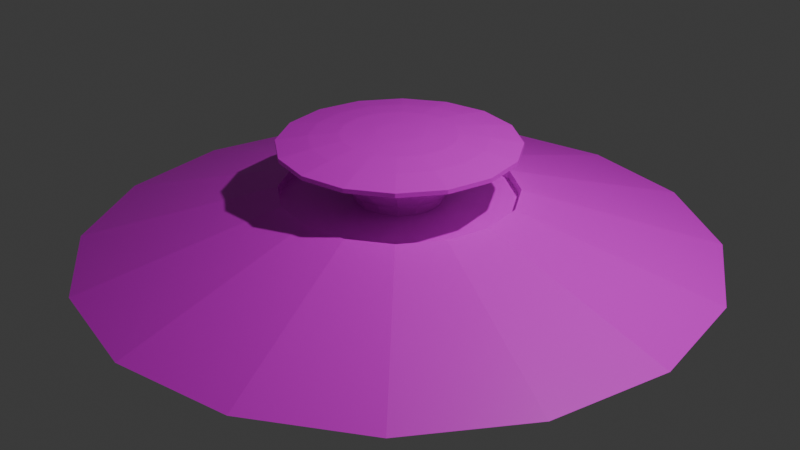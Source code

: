 # Source: eco_vent_switched_on.blend  (saved by Blender 4.0.36; exported with 4.5.12 LTS)
import bpy
from mathutils import Matrix  # noqa: F401  (used for matrix-valued properties, if any)

bpy.ops.wm.read_factory_settings(use_empty=True)
scene = bpy.context.scene
scene.name = 'Scene'

# ---- collections
col_collection = bpy.data.collections.new('Collection'); scene.collection.children.link(col_collection)

# ---- images (referenced by path relative to the original .blend; pixels are not part of the script)
import os
ASSET_DIR = os.environ.get("B2B_ASSET_DIR", "")  # directory of the original .blend (textures are referenced by path, not embedded)
HERE = os.path.dirname(os.path.abspath(__file__))  # packed textures are extracted next to this script under _unpacked/

def load_image(name, relpath, width, height, colorspace="sRGB"):
    """Load a texture the original file referenced (path relative to the .blend, or extracted next to this script)."""
    p = next((c for c in (os.path.join(HERE, relpath), os.path.join(ASSET_DIR, relpath)) if relpath and os.path.exists(c)), "")
    if p:
        img = bpy.data.images.load(p, check_existing=True)
        img.name = name
    else:  # same state as the original file: an image datablock whose file is absent (Cycles renders it pink)
        img = bpy.data.images.new(name, width, height)
        img.source = "FILE"
        img.filepath = "//" + (relpath or name)
    img.colorspace_settings.name = colorspace
    return img
img_eco_vent = load_image('eco_vent', 'eco_vent.png', 1024, 1024, 'sRGB')

# ---- materials (node trees are filled in below, after node groups)
mat_eco_vent_001 = bpy.data.materials.new('eco_vent.001')
mat_eco_vent_001.use_transparent_shadow = False
mat_eco_vent = bpy.data.materials.new('eco_vent')
mat_eco_vent.use_transparent_shadow = False

# ---- material node trees
mat_eco_vent_001.use_nodes = True; mat_eco_vent_001.node_tree.nodes.clear()
_N = mat_eco_vent_001.node_tree.nodes; _L = mat_eco_vent_001.node_tree.links
n0 = _N.new('ShaderNodeBsdfPrincipled'); n0.name = 'Principled BSDF'; n0.location = (10, 300)
n0.inputs[3].default_value = 1.45
n1 = _N.new('ShaderNodeOutputMaterial'); n1.name = 'Material Output'; n1.location = (300, 300)
n2 = _N.new('ShaderNodeTexImage'); n2.name = 'Image Texture'; n2.location = (-280, 275)
n2.image = img_eco_vent
n2.interpolation = 'Closest'
_L.new(n0.outputs[0], n1.inputs[0])
_L.new(n2.outputs[0], n0.inputs[0])
n1.is_active_output = True
mat_eco_vent.use_nodes = True; mat_eco_vent.node_tree.nodes.clear()
_N = mat_eco_vent.node_tree.nodes; _L = mat_eco_vent.node_tree.links
n0 = _N.new('ShaderNodeBsdfPrincipled'); n0.name = 'Principled BSDF'; n0.location = (10, 300)
n0.inputs[3].default_value = 1.45
n1 = _N.new('ShaderNodeOutputMaterial'); n1.name = 'Material Output'; n1.location = (300, 300)
n2 = _N.new('ShaderNodeTexImage'); n2.name = 'Image Texture'; n2.location = (-280, 275)
n2.image = img_eco_vent
n2.interpolation = 'Closest'
_L.new(n0.outputs[0], n1.inputs[0])
_L.new(n2.outputs[0], n0.inputs[0])
n1.is_active_output = True

# ---- world
world_world = bpy.data.worlds.new('World'); scene.world = world_world
world_world.use_nodes = True; world_world.node_tree.nodes.clear()
_N = world_world.node_tree.nodes; _L = world_world.node_tree.links
n0 = _N.new('ShaderNodeOutputWorld'); n0.name = 'World Output'; n0.location = (300, 300)
n1 = _N.new('ShaderNodeBackground'); n1.name = 'Background'; n1.location = (10, 300)
n1.inputs[0].default_value = (0.05088, 0.05088, 0.05088, 1.0)
_L.new(n1.outputs[0], n0.inputs[0])
n0.is_active_output = True
world_world.color = (0.05088, 0.05088, 0.05088)
world_world.use_sun_shadow = False
world_world.sun_shadow_jitter_overblur = 0.0

# ---- cameras
cam_camera = bpy.data.cameras.new('Camera')
cam_camera.clip_end = 100.0
cam_camera.ortho_scale = 7.314

# ---- lights
light_light = bpy.data.lights.new('Light', 'POINT')
light_light.transmission_factor = 0.0
light_light.use_soft_falloff = False
light_light.energy = 1000.0
light_light.shadow_soft_size = 0.1
light_light.shadow_maximum_resolution = 0.006
light_light.use_absolute_resolution = True

# ---- meshes
me_cylinder_001 = bpy.data.meshes.new('Cylinder.001')
me_cylinder_001.from_pydata([(-1.229e-09, 1.22, 0.3414), (-1.229e-09, 1.22, 0.2414), (0.4669, 1.127, 0.3414), (0.4669, 1.127, 0.2414), (0.8627, 0.8627, 0.3414), (0.8627, 0.8627, 0.2414), (1.127, 0.4669, 0.3414), (1.127, 0.4669, 0.2414), (1.22, -1.639e-09, 0.3414), (1.22, -1.639e-09, 0.2414), (1.127, -0.4669, 0.3414), (1.127, -0.4669, 0.2414), (0.8627, -0.8627, 0.3414), (0.8627, -0.8627, 0.2414), (0.4669, -1.127, 0.3414), (0.4669, -1.127, 0.2414), (-1.229e-09, -1.22, 0.3414), (-1.229e-09, -1.22, 0.2414), (-0.4669, -1.127, 0.3414), (-0.4669, -1.127, 0.2414), (-0.8627, -0.8627, 0.3414), (-0.8627, -0.8627, 0.2414), (-1.127, -0.4669, 0.3414), (-1.127, -0.4669, 0.2414), (-1.22, -1.639e-09, 0.3414), (-1.22, -1.639e-09, 0.2414), (-1.127, 0.4669, 0.3414), (-1.127, 0.4669, 0.2414), (-0.8627, 0.8627, 0.3414), (-0.8627, 0.8627, 0.2414), (-0.4669, 1.127, 0.3414), (-0.4669, 1.127, 0.2414), (3.776e-08, 3.283, -0.2455), (1.257, 3.033, -0.2455), (2.322, 2.322, -0.2455), (3.033, 1.257, -0.2455), (3.283, 1.992e-08, -0.2455), (3.033, -1.257, -0.2455), (2.322, -2.322, -0.2455), (1.257, -3.033, -0.2455), (3.776e-08, -3.283, -0.2455), (-1.257, -3.033, -0.2455), (-2.322, -2.322, -0.2455), (-3.033, -1.257, -0.2455), (-3.283, 1.992e-08, -0.2455), (-3.033, 1.257, -0.2455), (-2.322, 2.322, -0.2455), (-1.257, 3.033, -0.2455), (0.0, -0.5, 0.3631), (0.1913, -0.4619, 0.3631), (0.0, 8.228e-08, -0.6369), (-0.1913, -0.4619, 0.3631), (-0.3536, -0.3536, 0.3631), (-0.4619, -0.1913, 0.3631), (-0.5, -5.143e-09, 0.3631), (-0.4619, 0.1913, 0.3631), (-0.3536, 0.3536, 0.3631), (-0.1913, 0.4619, 0.3631), (0.0, 0.5, 0.3631), (0.1913, 0.4619, 0.3631), (0.3536, 0.3536, 0.3631), (0.4619, 0.1913, 0.3631), (0.5, -5.143e-09, 0.3631), (0.4619, -0.1913, 0.3631), (0.3536, -0.3536, 0.3631), (-6.017e-09, -0.7877, 0.6092), (0.3014, -0.7278, 0.6092), (-0.3014, -0.7278, 0.6092), (-0.557, -0.557, 0.6092), (-0.7278, -0.3014, 0.6092), (-0.7877, -3.93e-08, 0.6092), (-0.7278, 0.3014, 0.6092), (-0.557, 0.557, 0.6092), (-0.3014, 0.7278, 0.6092), (-6.017e-09, 0.7877, 0.6092), (0.3014, 0.7278, 0.6092), (0.557, 0.557, 0.6092), (0.7278, 0.3014, 0.6092), (0.7877, -3.93e-08, 0.6092), (0.7278, -0.3014, 0.6092), (0.557, -0.557, 0.6092), (-7.752e-09, -1.223, 0.8007), (0.468, -1.13, 0.8007), (-0.468, -1.13, 0.8007), (-0.8648, -0.8648, 0.8007), (-1.13, -0.468, 0.8007), (-1.223, -4.901e-08, 0.8007), (-1.13, 0.468, 0.8007), (-0.8648, 0.8648, 0.8007), (-0.468, 1.13, 0.8007), (-7.752e-09, 1.223, 0.8007), (0.468, 1.13, 0.8007), (0.8648, 0.8648, 0.8007), (1.13, 0.468, 0.8007), (1.223, -4.901e-08, 0.8007), (1.13, -0.468, 0.8007), (0.8648, -0.8648, 0.8007), (-6.58e-09, -1.223, 0.8444), (0.468, -1.13, 0.8444), (-0.468, -1.13, 0.8444), (-0.8648, -0.8648, 0.8444), (-1.13, -0.468, 0.8444), (-1.223, -5.07e-08, 0.8444), (-1.13, 0.468, 0.8444), (-0.8648, 0.8648, 0.8444), (-0.468, 1.13, 0.8444), (-6.58e-09, 1.223, 0.8444), (0.468, 1.13, 0.8444), (0.8648, 0.8648, 0.8444), (1.13, 0.468, 0.8444), (1.223, -5.07e-08, 0.8444), (1.13, -0.468, 0.8444), (0.8648, -0.8648, 0.8444), (-1.001e-08, -0.8986, 0.8966), (0.3439, -0.8302, 0.8966), (-0.3439, -0.8302, 0.8966), (-0.6354, -0.6354, 0.8966), (-0.8302, -0.3439, 0.8966), (-0.8986, -4.618e-08, 0.8966), (-0.8302, 0.3439, 0.8966), (-0.6354, 0.6354, 0.8966), (-0.3439, 0.8302, 0.8966), (-1.001e-08, 0.8986, 0.8966), (0.3439, 0.8302, 0.8966), (0.6354, 0.6354, 0.8966), (0.8302, 0.3439, 0.8966), (0.8986, -4.618e-08, 0.8966), (0.8302, -0.3439, 0.8966), (0.6354, -0.6354, 0.8966), (-9.662e-09, -0.5921, 0.9296), (0.2266, -0.547, 0.9296), (-0.2266, -0.547, 0.9296), (-0.4186, -0.4186, 0.9296), (-0.547, -0.2266, 0.9296), (-0.5921, -4.259e-08, 0.9296), (-0.547, 0.2266, 0.9296), (-0.4186, 0.4186, 0.9296), (-0.2266, 0.547, 0.9296), (-9.662e-09, 0.5921, 0.9296), (0.2266, 0.547, 0.9296), (0.4186, 0.4186, 0.9296), (0.547, 0.2266, 0.9296), (0.5921, -4.259e-08, 0.9296), (0.547, -0.2266, 0.9296), (0.4186, -0.4186, 0.9296), (-8.234e-09, -0.2434, 0.9443), (0.09314, -0.2249, 0.9443), (-0.09314, -0.2249, 0.9443), (-0.1721, -0.1721, 0.9443), (-0.2249, -0.09314, 0.9443), (-0.2434, -2.988e-08, 0.9443), (-0.2249, 0.09314, 0.9443), (-0.1721, 0.1721, 0.9443), (-0.09314, 0.2249, 0.9443), (-8.234e-09, 0.2434, 0.9443), (0.09314, 0.2249, 0.9443), (0.1721, 0.1721, 0.9443), (0.2249, 0.09314, 0.9443), (0.2434, -2.988e-08, 0.9443), (0.2249, -0.09314, 0.9443), (0.1721, -0.1721, 0.9443)], [], [(0, 1, 3, 2), (2, 3, 5, 4), (4, 5, 7, 6), (6, 7, 9, 8), (8, 9, 11, 10), (10, 11, 13, 12), (12, 13, 15, 14), (14, 15, 17, 16), (16, 17, 19, 18), (18, 19, 21, 20), (20, 21, 23, 22), (22, 23, 25, 24), (24, 25, 27, 26), (26, 27, 29, 28), (9, 5, 21), (28, 29, 31, 30), (30, 31, 1, 0), (8, 10, 37, 36), (18, 20, 42, 41), (28, 30, 47, 46), (4, 6, 35, 34), (14, 16, 40, 39), (24, 26, 45, 44), (0, 2, 33, 32), (10, 12, 38, 37), (20, 22, 43, 42), (30, 0, 32, 47), (6, 8, 36, 35), (16, 18, 41, 40), (26, 28, 46, 45), (2, 4, 34, 33), (12, 14, 39, 38), (22, 24, 44, 43), (5, 3, 1), (1, 31, 29), (29, 27, 25), (25, 23, 21), (21, 19, 17), (17, 15, 13), (13, 11, 9), (9, 7, 5), (5, 1, 29), (29, 25, 5), (25, 21, 5), (21, 17, 13), (13, 9, 21), (63, 62, 78, 79), (48, 50, 49), (51, 50, 48), (52, 50, 51), (53, 50, 52), (54, 50, 53), (55, 50, 54), (56, 50, 55), (57, 50, 56), (58, 50, 57), (59, 50, 58), (60, 50, 59), (61, 50, 60), (62, 50, 61), (63, 50, 62), (64, 50, 63), (49, 50, 64), (66, 80, 96, 82), (52, 51, 67, 68), (56, 55, 71, 72), (60, 59, 75, 76), (64, 63, 79, 80), (53, 52, 68, 69), (57, 56, 72, 73), (61, 60, 76, 77), (49, 64, 80, 66), (54, 53, 69, 70), (48, 49, 66, 65), (58, 57, 73, 74), (62, 61, 77, 78), (55, 54, 70, 71), (51, 48, 65, 67), (59, 58, 74, 75), (95, 94, 110, 111), (74, 73, 89, 90), (67, 65, 81, 83), (75, 74, 90, 91), (68, 67, 83, 84), (76, 75, 91, 92), (69, 68, 84, 85), (77, 76, 92, 93), (70, 69, 85, 86), (78, 77, 93, 94), (71, 70, 86, 87), (79, 78, 94, 95), (72, 71, 87, 88), (80, 79, 95, 96), (73, 72, 88, 89), (65, 66, 82, 81), (110, 109, 125, 126), (88, 87, 103, 104), (96, 95, 111, 112), (89, 88, 104, 105), (81, 82, 98, 97), (82, 96, 112, 98), (90, 89, 105, 106), (83, 81, 97, 99), (91, 90, 106, 107), (84, 83, 99, 100), (92, 91, 107, 108), (85, 84, 100, 101), (93, 92, 108, 109), (86, 85, 101, 102), (94, 93, 109, 110), (87, 86, 102, 103), (116, 115, 131, 132), (103, 102, 118, 119), (111, 110, 126, 127), (104, 103, 119, 120), (112, 111, 127, 128), (105, 104, 120, 121), (97, 98, 114, 113), (98, 112, 128, 114), (106, 105, 121, 122), (99, 97, 113, 115), (107, 106, 122, 123), (100, 99, 115, 116), (108, 107, 123, 124), (101, 100, 116, 117), (109, 108, 124, 125), (102, 101, 117, 118), (137, 136, 152, 153), (124, 123, 139, 140), (117, 116, 132, 133), (125, 124, 140, 141), (118, 117, 133, 134), (126, 125, 141, 142), (119, 118, 134, 135), (127, 126, 142, 143), (120, 119, 135, 136), (128, 127, 143, 144), (121, 120, 136, 137), (113, 114, 130, 129), (114, 128, 144, 130), (122, 121, 137, 138), (115, 113, 129, 131), (123, 122, 138, 139), (159, 155, 151), (129, 130, 146, 145), (130, 144, 160, 146), (138, 137, 153, 154), (131, 129, 145, 147), (139, 138, 154, 155), (132, 131, 147, 148), (140, 139, 155, 156), (133, 132, 148, 149), (141, 140, 156, 157), (134, 133, 149, 150), (142, 141, 157, 158), (135, 134, 150, 151), (143, 142, 158, 159), (136, 135, 151, 152), (144, 143, 159, 160), (147, 145, 159), (145, 146, 159), (146, 160, 159), (159, 158, 157), (157, 156, 155), (155, 154, 153), (153, 152, 151), (151, 150, 147), (150, 149, 147), (149, 148, 147), (159, 157, 155), (155, 153, 151), (147, 159, 151)])
me_cylinder_001.polygons.foreach_set('material_index', [0, 0, 0, 0, 0, 0, 0, 0, 0, 0, 0, 0, 0, 0, 0, 0, 0, 0, 0, 0, 0, 0, 0, 0, 0, 0, 0, 0, 0, 0, 0, 0, 0, 0, 0, 0, 0, 0, 0, 0, 0, 0, 0, 0, 0, 0, 1, 1, 1, 1, 1, 1, 1, 1, 1, 1, 1, 1, 1, 1, 1, 1, 1, 1, 1, 1, 1, 1, 1, 1, 1, 1, 1, 1, 1, 1, 1, 1, 1, 1, 1, 1, 1, 1, 1, 1, 1, 1, 1, 1, 1, 1, 1, 1, 1, 1, 1, 1, 1, 1, 1, 1, 1, 1, 1, 1, 1, 1, 1, 1, 1, 1, 1, 1, 1, 1, 1, 1, 1, 1, 1, 1, 1, 1, 1, 1, 1, 1, 1, 1, 1, 1, 1, 1, 1, 1, 1, 1, 1, 1, 1, 1, 1, 1, 1, 1, 1, 1, 1, 1, 1, 1, 1, 1, 1, 1, 1, 1, 1, 1, 1, 1, 1, 1, 1, 1, 1, 1, 1, 1, 1, 1])
_uv = me_cylinder_001.uv_layers.new(name='UVMap')
_uv.uv.foreach_set('vector', [0.0625, 0.9844, 0.0625, 1.0, 0.0, 1.0, 0.0, 0.9844, 0.0625, 0.9844, 0.0625, 1.0, 0.0, 1.0, 0.0, 0.9844, 0.0625, 0.9844, 0.0625, 1.0, 0.0, 1.0, 0.0, 0.9844, 0.0625, 0.9844, 0.0625, 1.0, 0.0, 1.0, 0.0, 0.9844, 0.0625, 0.9844, 0.0625, 1.0, 0.0, 1.0, 0.0, 0.9844, 0.0625, 0.9844, 0.0625, 1.0, 0.0, 1.0, 0.0, 0.9844, 0.0625, 0.9844, 0.0625, 1.0, 0.0, 1.0, 0.0, 0.9844, 0.0625, 0.9844, 0.0625, 1.0, 0.0, 1.0, 0.0, 0.9844, 0.0625, 0.9844, 0.0625, 1.0, 0.0, 1.0, 0.0, 0.9844, 0.0625, 0.9844, 0.0625, 1.0, 0.0, 1.0, 0.0, 0.9844, 0.0625, 0.9844, 0.0625, 1.0, 0.0, 1.0, 0.0, 0.9844, 0.0625, 0.9844, 0.0625, 1.0, 0.0, 1.0, 0.0, 0.9844, 0.0625, 0.9844, 0.0625, 1.0, 0.0, 1.0, 0.0, 0.9844, 0.0625, 0.9844, 0.0625, 1.0, 0.0, 1.0, 0.0, 0.9844, 0.4488, 0.25, 0.3906, 0.3906, 0.1094, 0.1094, 0.0625, 0.9844, 0.0625, 1.0, 0.0, 1.0, 0.0, 0.9844, 0.0625, 0.9844, 0.0625, 1.0, 0.0, 1.0, 0.0, 0.9844, 0.4688, 1.0, 0.3906, 1.0, 0.3594, 0.625, 0.5, 0.625, 0.8438, 1.0, 0.7656, 1.0, 0.7344, 0.625, 0.875, 0.625, 0.2188, 1.0, 0.1406, 1.0, 0.1094, 0.625, 0.25, 0.625, 0.7188, 1.0, 0.6406, 1.0, 0.6094, 0.625, 0.75, 0.625, 0.09375, 1.0, 0.01562, 1.0, -0.01562, 0.625, 0.125, 0.625, 0.4688, 1.0, 0.3906, 1.0, 0.3594, 0.625, 0.5, 0.625, 0.9688, 1.0, 0.8906, 1.0, 0.8594, 0.625, 1.0, 0.625, 0.3438, 1.0, 0.2656, 1.0, 0.2344, 0.625, 0.375, 0.625, 0.7188, 1.0, 0.6406, 1.0, 0.6094, 0.625, 0.75, 0.625, 0.09375, 1.0, 0.01562, 1.0, -0.01562, 0.625, 0.125, 0.625, 0.5938, 1.0, 0.5156, 1.0, 0.4844, 0.625, 0.625, 0.625, 0.9688, 1.0, 0.8906, 1.0, 0.8594, 0.625, 1.0, 0.625, 0.3438, 1.0, 0.2656, 1.0, 0.2344, 0.625, 0.375, 0.625, 0.8438, 1.0, 0.7656, 1.0, 0.7344, 0.625, 0.875, 0.625, 0.2188, 1.0, 0.1406, 1.0, 0.1094, 0.625, 0.25, 0.625, 0.5938, 1.0, 0.5156, 1.0, 0.4844, 0.625, 0.625, 0.625, 0.3906, 0.3906, 0.3261, 0.4336, 0.25, 0.4488, 0.25, 0.4488, 0.1739, 0.4336, 0.1094, 0.3906, 0.1094, 0.3906, 0.06635, 0.3261, 0.05122, 0.25, 0.05122, 0.25, 0.06635, 0.1739, 0.1094, 0.1094, 0.1094, 0.1094, 0.1739, 0.06635, 0.25, 0.05122, 0.25, 0.05122, 0.3261, 0.06635, 0.3906, 0.1094, 0.3906, 0.1094, 0.4336, 0.1739, 0.4488, 0.25, 0.4488, 0.25, 0.4336, 0.3261, 0.3906, 0.3906, 0.3906, 0.3906, 0.25, 0.4488, 0.1094, 0.3906, 0.1094, 0.3906, 0.05122, 0.25, 0.3906, 0.3906, 0.05122, 0.25, 0.1094, 0.1094, 0.3906, 0.3906, 0.1094, 0.1094, 0.25, 0.05122, 0.3906, 0.1094, 0.3906, 0.1094, 0.4488, 0.25, 0.1094, 0.1094, 0.05469, 0.5312, 0.1016, 0.5312, 0.1094, 0.625, 0.04688, 0.625, 0.04688, 0.625, 0.02344, 0.4219, 0.0, 0.625, 0.04688, 0.625, 0.02344, 0.4219, 0.0, 0.625, 0.04688, 0.625, 0.02344, 0.4219, 0.0, 0.625, 0.04688, 0.625, 0.02344, 0.4219, 0.0, 0.625, 0.04688, 0.625, 0.02344, 0.4219, 0.0, 0.625, 0.04688, 0.625, 0.02344, 0.4219, 0.0, 0.625, 0.04688, 0.625, 0.02344, 0.4219, 0.0, 0.625, 0.04688, 0.625, 0.02344, 0.4219, 0.0, 0.625, 0.04688, 0.625, 0.02344, 0.4219, 0.0, 0.625, 0.04688, 0.625, 0.02344, 0.4219, 0.0, 0.625, 0.04688, 0.625, 0.02344, 0.4219, 0.0, 0.625, 0.04688, 0.625, 0.02344, 0.4219, 0.0, 0.625, 0.04688, 0.625, 0.02344, 0.4219, 0.0, 0.625, 0.04688, 0.625, 0.02344, 0.4219, 0.0, 0.625, 0.04688, 0.625, 0.02344, 0.4219, 0.0, 0.625, 0.04688, 0.625, 0.02344, 0.4219, 0.0, 0.625, 0.125, 0.5312, 0.1875, 0.5312, 0.2031, 0.625, 0.1094, 0.625, 0.05469, 0.5312, 0.1016, 0.5312, 0.1094, 0.625, 0.04688, 0.625, 0.05469, 0.5312, 0.1016, 0.5312, 0.1094, 0.625, 0.04688, 0.625, 0.05469, 0.5312, 0.1016, 0.5312, 0.1094, 0.625, 0.04688, 0.625, 0.05469, 0.5312, 0.1016, 0.5312, 0.1094, 0.625, 0.04688, 0.625, 0.05469, 0.5312, 0.1016, 0.5312, 0.1094, 0.625, 0.04688, 0.625, 0.05469, 0.5312, 0.1016, 0.5312, 0.1094, 0.625, 0.04688, 0.625, 0.05469, 0.5312, 0.1016, 0.5312, 0.1094, 0.625, 0.04688, 0.625, 0.05469, 0.5312, 0.1016, 0.5312, 0.1094, 0.625, 0.04688, 0.625, 0.05469, 0.5312, 0.1016, 0.5312, 0.1094, 0.625, 0.04688, 0.625, 0.05469, 0.5312, 0.1016, 0.5312, 0.1094, 0.625, 0.04688, 0.625, 0.05469, 0.5312, 0.1016, 0.5312, 0.1094, 0.625, 0.04688, 0.625, 0.05469, 0.5312, 0.1016, 0.5312, 0.1094, 0.625, 0.04688, 0.625, 0.05469, 0.5312, 0.1016, 0.5312, 0.1094, 0.625, 0.04688, 0.625, 0.05469, 0.5312, 0.1016, 0.5312, 0.1094, 0.625, 0.04688, 0.625, 0.05469, 0.5312, 0.1016, 0.5312, 0.1094, 0.625, 0.04688, 0.625, 0.2031, 0.6094, 0.2969, 0.6094, 0.2969, 0.625, 0.2031, 0.625, 0.125, 0.5312, 0.1875, 0.5312, 0.2031, 0.625, 0.1094, 0.625, 0.125, 0.5312, 0.1875, 0.5312, 0.2031, 0.625, 0.1094, 0.625, 0.125, 0.5312, 0.1875, 0.5312, 0.2031, 0.625, 0.1094, 0.625, 0.125, 0.5312, 0.1875, 0.5312, 0.2031, 0.625, 0.1094, 0.625, 0.125, 0.5312, 0.1875, 0.5312, 0.2031, 0.625, 0.1094, 0.625, 0.125, 0.5312, 0.1875, 0.5312, 0.2031, 0.625, 0.1094, 0.625, 0.125, 0.5312, 0.1875, 0.5312, 0.2031, 0.625, 0.1094, 0.625, 0.125, 0.5312, 0.1875, 0.5312, 0.2031, 0.625, 0.1094, 0.625, 0.125, 0.5312, 0.1875, 0.5312, 0.2031, 0.625, 0.1094, 0.625, 0.125, 0.5312, 0.1875, 0.5312, 0.2031, 0.625, 0.1094, 0.625, 0.125, 0.5312, 0.1875, 0.5312, 0.2031, 0.625, 0.1094, 0.625, 0.125, 0.5312, 0.1875, 0.5312, 0.2031, 0.625, 0.1094, 0.625, 0.125, 0.5312, 0.1875, 0.5312, 0.2031, 0.625, 0.1094, 0.625, 0.125, 0.5312, 0.1875, 0.5312, 0.2031, 0.625, 0.1094, 0.625, 0.125, 0.5312, 0.1875, 0.5312, 0.2031, 0.625, 0.1094, 0.625, 0.2969, 0.5312, 0.3906, 0.5312, 0.375, 0.5938, 0.3125, 0.5938, 0.2031, 0.6094, 0.2969, 0.6094, 0.2969, 0.625, 0.2031, 0.625, 0.2031, 0.6094, 0.2969, 0.6094, 0.2969, 0.625, 0.2031, 0.625, 0.2031, 0.6094, 0.2969, 0.6094, 0.2969, 0.625, 0.2031, 0.625, 0.2031, 0.6094, 0.2969, 0.6094, 0.2969, 0.625, 0.2031, 0.625, 0.2031, 0.6094, 0.2969, 0.6094, 0.2969, 0.625, 0.2031, 0.625, 0.2031, 0.6094, 0.2969, 0.6094, 0.2969, 0.625, 0.2031, 0.625, 0.2031, 0.6094, 0.2969, 0.6094, 0.2969, 0.625, 0.2031, 0.625, 0.2031, 0.6094, 0.2969, 0.6094, 0.2969, 0.625, 0.2031, 0.625, 0.2031, 0.6094, 0.2969, 0.6094, 0.2969, 0.625, 0.2031, 0.625, 0.2031, 0.6094, 0.2969, 0.6094, 0.2969, 0.625, 0.2031, 0.625, 0.2031, 0.6094, 0.2969, 0.6094, 0.2969, 0.625, 0.2031, 0.625, 0.2031, 0.6094, 0.2969, 0.6094, 0.2969, 0.625, 0.2031, 0.625, 0.2031, 0.6094, 0.2969, 0.6094, 0.2969, 0.625, 0.2031, 0.625, 0.2031, 0.6094, 0.2969, 0.6094, 0.2969, 0.625, 0.2031, 0.625, 0.2031, 0.6094, 0.2969, 0.6094, 0.2969, 0.625, 0.2031, 0.625, 0.3906, 0.5312, 0.4531, 0.5312, 0.4453, 0.5938, 0.3984, 0.5938, 0.2969, 0.5312, 0.3906, 0.5312, 0.375, 0.5938, 0.3125, 0.5938, 0.2969, 0.5312, 0.3906, 0.5312, 0.375, 0.5938, 0.3125, 0.5938, 0.2969, 0.5312, 0.3906, 0.5312, 0.375, 0.5938, 0.3125, 0.5938, 0.2969, 0.5312, 0.3906, 0.5312, 0.375, 0.5938, 0.3125, 0.5938, 0.2969, 0.5312, 0.3906, 0.5312, 0.375, 0.5938, 0.3125, 0.5938, 0.2969, 0.5312, 0.3906, 0.5312, 0.375, 0.5938, 0.3125, 0.5938, 0.2969, 0.5312, 0.3906, 0.5312, 0.375, 0.5938, 0.3125, 0.5938, 0.2969, 0.5312, 0.3906, 0.5312, 0.375, 0.5938, 0.3125, 0.5938, 0.2969, 0.5312, 0.3906, 0.5312, 0.375, 0.5938, 0.3125, 0.5938, 0.2969, 0.5312, 0.3906, 0.5312, 0.375, 0.5938, 0.3125, 0.5938, 0.2969, 0.5312, 0.3906, 0.5312, 0.375, 0.5938, 0.3125, 0.5938, 0.2969, 0.5312, 0.3906, 0.5312, 0.375, 0.5938, 0.3125, 0.5938, 0.2969, 0.5312, 0.3906, 0.5312, 0.375, 0.5938, 0.3125, 0.5938, 0.2969, 0.5312, 0.3906, 0.5312, 0.375, 0.5938, 0.3125, 0.5938, 0.2969, 0.5312, 0.3906, 0.5312, 0.375, 0.5938, 0.3125, 0.5938, 0.4609, 0.5312, 0.5078, 0.5312, 0.4922, 0.5938, 0.4766, 0.5938, 0.3906, 0.5312, 0.4531, 0.5312, 0.4453, 0.5938, 0.3984, 0.5938, 0.3906, 0.5312, 0.4531, 0.5312, 0.4453, 0.5938, 0.3984, 0.5938, 0.3906, 0.5312, 0.4531, 0.5312, 0.4453, 0.5938, 0.3984, 0.5938, 0.3906, 0.5312, 0.4531, 0.5312, 0.4453, 0.5938, 0.3984, 0.5938, 0.3906, 0.5312, 0.4531, 0.5312, 0.4453, 0.5938, 0.3984, 0.5938, 0.3906, 0.5312, 0.4531, 0.5312, 0.4453, 0.5938, 0.3984, 0.5938, 0.3906, 0.5312, 0.4531, 0.5312, 0.4453, 0.5938, 0.3984, 0.5938, 0.3906, 0.5312, 0.4531, 0.5312, 0.4453, 0.5938, 0.3984, 0.5938, 0.3906, 0.5312, 0.4531, 0.5312, 0.4453, 0.5938, 0.3984, 0.5938, 0.3906, 0.5312, 0.4531, 0.5312, 0.4453, 0.5938, 0.3984, 0.5938, 0.3906, 0.5312, 0.4531, 0.5312, 0.4453, 0.5938, 0.3984, 0.5938, 0.3906, 0.5312, 0.4531, 0.5312, 0.4453, 0.5938, 0.3984, 0.5938, 0.3906, 0.5312, 0.4531, 0.5312, 0.4453, 0.5938, 0.3984, 0.5938, 0.3906, 0.5312, 0.4531, 0.5312, 0.4453, 0.5938, 0.3984, 0.5938, 0.3906, 0.5312, 0.4531, 0.5312, 0.4453, 0.5938, 0.3984, 0.5938, 0.6268, 0.567, 0.5983, 0.4982, 0.5295, 0.5267, 0.4609, 0.5312, 0.5078, 0.5312, 0.4922, 0.5938, 0.4766, 0.5938, 0.4609, 0.5312, 0.5078, 0.5312, 0.4922, 0.5938, 0.4766, 0.5938, 0.4609, 0.5312, 0.5078, 0.5312, 0.4922, 0.5938, 0.4766, 0.5938, 0.4609, 0.5312, 0.5078, 0.5312, 0.4922, 0.5938, 0.4766, 0.5938, 0.4609, 0.5312, 0.5078, 0.5312, 0.4922, 0.5938, 0.4766, 0.5938, 0.4609, 0.5312, 0.5078, 0.5312, 0.4922, 0.5938, 0.4766, 0.5938, 0.4609, 0.5312, 0.5078, 0.5312, 0.4922, 0.5938, 0.4766, 0.5938, 0.4609, 0.5312, 0.5078, 0.5312, 0.4922, 0.5938, 0.4766, 0.5938, 0.4609, 0.5312, 0.5078, 0.5312, 0.4922, 0.5938, 0.4766, 0.5938, 0.4609, 0.5312, 0.5078, 0.5312, 0.4922, 0.5938, 0.4766, 0.5938, 0.4609, 0.5312, 0.5078, 0.5312, 0.4922, 0.5938, 0.4766, 0.5938, 0.4609, 0.5312, 0.5078, 0.5312, 0.4922, 0.5938, 0.4766, 0.5938, 0.4609, 0.5312, 0.5078, 0.5312, 0.4922, 0.5938, 0.4766, 0.5938, 0.4609, 0.5312, 0.5078, 0.5312, 0.4922, 0.5938, 0.4766, 0.5938, 0.4609, 0.5312, 0.5078, 0.5312, 0.4922, 0.5938, 0.4766, 0.5938, 0.558, 0.5955, 0.5781, 0.5995, 0.6268, 0.567, 0.5781, 0.5995, 0.5983, 0.5955, 0.6268, 0.567, 0.5983, 0.5955, 0.6154, 0.5841, 0.6268, 0.567, 0.6268, 0.567, 0.6308, 0.5469, 0.6268, 0.5267, 0.6268, 0.5267, 0.6154, 0.5096, 0.5983, 0.4982, 0.5983, 0.4982, 0.5781, 0.4942, 0.558, 0.4982, 0.558, 0.4982, 0.5409, 0.5096, 0.5295, 0.5267, 0.5295, 0.5267, 0.5255, 0.5469, 0.558, 0.5955, 0.5255, 0.5469, 0.5295, 0.567, 0.558, 0.5955, 0.5295, 0.567, 0.5409, 0.5841, 0.558, 0.5955, 0.6268, 0.567, 0.6268, 0.5267, 0.5983, 0.4982, 0.5983, 0.4982, 0.558, 0.4982, 0.5295, 0.5267, 0.558, 0.5955, 0.6268, 0.567, 0.5295, 0.5267])
me_cylinder_001.materials.append(mat_eco_vent_001)
me_cylinder_001.materials.append(mat_eco_vent)
me_cylinder_001.update()

# ---- objects
ob_light = bpy.data.objects.new('Light', light_light)
ob_camera = bpy.data.objects.new('Camera', cam_camera)
ob_cylinder_001 = bpy.data.objects.new('Cylinder.001', me_cylinder_001)

# ---- transforms, parenting, visibility, modifiers, constraints
ob_light.location = (4.076, 1.005, 6.145)
ob_light.rotation_euler = (0.6503, 0.05522, 1.866)
ob_light.lock_rotations_4d = False
ob_light.empty_display_type = 'ARROWS'
ob_light.color = (0.0, 0.0, 0.0, 0.0)
ob_light.lineart.crease_threshold = 0.0
ob_camera.location = (7.359, -6.926, 4.958)
ob_camera.rotation_euler = (1.109, 0.0, 0.8149)
ob_camera.lock_rotations_4d = False
ob_camera.empty_display_type = 'ARROWS'
ob_camera.color = (0.0, 0.0, 0.0, 0.0)
ob_camera.display_type = 'WIRE'
ob_camera.lineart.crease_threshold = 0.0
ob_cylinder_001.location = (0.0, 0.0, 0.0)

# ---- collection membership
col_collection.objects.link(ob_light)
col_collection.objects.link(ob_camera)
col_collection.objects.link(ob_cylinder_001)

# ---- scene / render settings (as saved in the file)
scene.camera = ob_camera
scene.frame_start = 1; scene.frame_end = 250; scene.frame_set(1)
scene.render.engine = 'BLENDER_EEVEE_NEXT'
scene.cycles.sampling_pattern = 'TABULATED_SOBOL'
bpy.context.view_layer.update()
